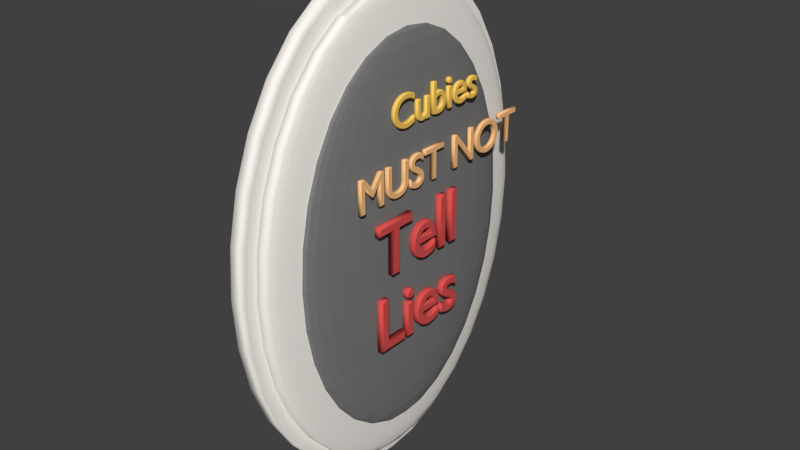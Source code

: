 # Source: lies_plaque.blend  (saved by Blender 2.78.0; exported with 4.5.12 LTS)
import bpy
from mathutils import Matrix  # noqa: F401  (used for matrix-valued properties, if any)

bpy.ops.wm.read_factory_settings(use_empty=True)
scene = bpy.context.scene
scene.name = 'Scene'

# ---- collections
col_collection_1 = bpy.data.collections.new('Collection 1'); scene.collection.children.link(col_collection_1)

# ---- materials (node trees are filled in below, after node groups)
mat_backplates = bpy.data.materials.new('Backplates')
mat_backplates.alpha_threshold = 0.0
mat_backplates.use_transparent_shadow = False
mat_backplates.diffuse_color = (1.0, 0.9527, 0.8941, 1.0)
mat_backplates.specular_color = (0.0, 0.0, 0.0)
mat_backplates.roughness = 0.5
mat_uau = bpy.data.materials.new('UaU')
mat_uau.alpha_threshold = 0.0
mat_uau.use_transparent_shadow = False
mat_uau.diffuse_color = (0.6982, 0.0886, 0.08271, 1.0)
mat_uau.roughness = 0.5
mat_material_001 = bpy.data.materials.new('Material.001')
mat_material_001.alpha_threshold = 0.0
mat_material_001.use_transparent_shadow = False
mat_material_001.diffuse_color = (1.0, 0.5611, 0.2464, 1.0)
mat_material_001.roughness = 0.5
mat_frontplate = bpy.data.materials.new('Frontplate')
mat_frontplate.alpha_threshold = 0.0
mat_frontplate.use_transparent_shadow = False
mat_frontplate.diffuse_color = (0.2079, 0.2079, 0.2079, 1.0)
mat_frontplate.specular_color = (0.0, 0.0, 0.0)
mat_frontplate.roughness = 0.5
mat_cubies = bpy.data.materials.new('Cubies')
mat_cubies.alpha_threshold = 0.0
mat_cubies.use_transparent_shadow = False
mat_cubies.diffuse_color = (1.0, 0.6376, 0.1236, 1.0)
mat_cubies.roughness = 0.5

# ---- material node trees

# ---- world
world_world = bpy.data.worlds.new('World'); scene.world = world_world
world_world.color = (0.05088, 0.05088, 0.05088)
world_world.use_sun_shadow = False
world_world.sun_shadow_jitter_overblur = 0.0
world_world.cycles.sampling_method = 'MANUAL'

# ---- meshes
me_sphere_001 = bpy.data.meshes.new('Sphere.001')
me_sphere_001.from_pydata([(0.7051, 0.1913, 0.9808), (0.7417, 0.3753, 0.9239), (0.7417, 0.3753, -0.9239), (0.7051, 0.1913, -0.9808), (0.7417, 0.1802, 0.9808), (2.171, -0.1691, 0.9201), (2.203, -0.1522, -0.9201), (0.7417, 0.1802, -0.9808), (0.7754, 0.1622, 0.9808), (2.203, -0.1522, 0.9201), (0.7754, 0.1622, -0.9808), (2.203, 0.1522, -0.9201), (0.7754, -0.1622, 0.9808), (2.203, 0.1522, 0.9201), (2.171, 0.1691, -0.9201), (0.7754, -0.1622, -0.9808), (0.7417, -0.1802, 0.9808), (2.171, 0.1691, 0.9201), (2.137, 0.1795, -0.9201), (2.171, 0.3521, -0.8667), (0.7417, -0.1802, -0.9808), (0.7051, -0.1913, 0.9808), (0.7417, -0.3753, 0.9239), (2.171, 0.3521, 0.8667), (2.137, 0.1795, 0.9201), (0.7417, -0.3753, -0.9239), (0.7051, -0.1913, -0.9808), (0.6671, -0.1951, 0.9808), (0.6671, -0.3827, 0.9239), (0.6671, -0.5556, 0.8315), (0.6671, -0.7071, 0.7071), (0.6671, -0.8315, 0.5556), (0.6671, -0.9239, 0.3827), (0.6671, -0.9808, 0.1951), (0.6671, -1.0, 7.55e-08), (0.6671, -0.9808, -0.1951), (0.6671, -0.9239, -0.3827), (0.6671, -0.8315, -0.5556), (0.6671, -0.7071, -0.7071), (0.6671, -0.5556, -0.8315), (0.6671, -0.3827, -0.9239), (0.6671, -0.1951, -0.9808), (0.629, -0.1913, 0.9808), (0.5924, -0.3753, 0.9239), (0.5587, -0.5449, 0.8315), (0.5291, -0.6935, 0.7071), (0.5048, -0.8155, 0.5556), (0.4868, -0.9061, 0.3827), (0.4757, -0.9619, 0.1951), (0.472, -0.9808, 7.55e-08), (0.4757, -0.9619, -0.1951), (0.4868, -0.9061, -0.3827), (0.5048, -0.8155, -0.5556), (0.5291, -0.6935, -0.7071), (0.5587, -0.5449, -0.8315), (0.5924, -0.3753, -0.9239), (0.629, -0.1913, -0.9808), (0.5924, -0.1802, 0.9808), (0.5206, -0.3536, 0.9239), (0.4544, -0.5133, 0.8315), (0.3965, -0.6533, 0.7071), (0.3489, -0.7682, 0.5556), (0.3135, -0.8536, 0.3827), (0.2917, -0.9061, 0.1951), (0.2844, -0.9239, 7.55e-08), (0.2917, -0.9061, -0.1951), (0.3135, -0.8536, -0.3827), (0.3489, -0.7682, -0.5556), (0.3965, -0.6533, -0.7071), (0.4544, -0.5133, -0.8315), (0.5206, -0.3536, -0.9239), (0.5924, -0.1802, -0.9808), (0.5587, -0.1622, 0.9808), (0.4544, -0.3182, 0.9239), (0.3584, -0.4619, 0.8315), (0.2742, -0.5879, 0.7071), (0.2051, -0.6913, 0.5556), (0.1538, -0.7682, 0.3827), (0.1222, -0.8155, 0.1951), (0.1115, -0.8315, 7.55e-08), (0.1222, -0.8155, -0.1951), (0.1538, -0.7682, -0.3827), (0.2051, -0.6913, -0.5556), (0.2742, -0.5879, -0.7071), (0.3584, -0.4619, -0.8315), (0.4544, -0.3182, -0.9239), (0.5587, -0.1622, -0.9808), (0.5291, -0.138, 0.9808), (0.3965, -0.2706, 0.9239), (0.2742, -0.3928, 0.8315), (0.1671, -0.5, 0.7071), (0.07911, -0.5879, 0.5556), (0.01377, -0.6533, 0.3827), (-0.02647, -0.6935, 0.1951), (-0.04006, -0.7071, 7.55e-08), (-0.02647, -0.6935, -0.1951), (0.01377, -0.6533, -0.3827), (0.07911, -0.5879, -0.5556), (0.1671, -0.5, -0.7071), (0.2742, -0.3928, -0.8315), (0.3965, -0.2706, -0.9239), (0.5291, -0.1379, -0.9808), (0.6671, -5.069e-07, 1.0), (0.5048, -0.1084, 0.9808), (0.3489, -0.2126, 0.9239), (0.2051, -0.3087, 0.8315), (0.07911, -0.3928, 0.7071), (-0.02429, -0.4619, 0.5556), (-0.1011, -0.5133, 0.3827), (-0.1484, -0.5449, 0.1951), (-0.1644, -0.5556, 7.55e-08), (-0.1484, -0.5449, -0.1951), (-0.1011, -0.5133, -0.3827), (-0.02429, -0.4619, -0.5556), (0.07911, -0.3928, -0.7071), (0.2051, -0.3087, -0.8315), (0.3489, -0.2126, -0.9239), (0.5048, -0.1084, -0.9808), (0.4868, -0.07466, 0.9808), (0.3135, -0.1464, 0.9239), (0.1538, -0.2126, 0.8315), (0.01377, -0.2706, 0.7071), (-0.1011, -0.3182, 0.5556), (-0.1865, -0.3536, 0.3827), (-0.2391, -0.3753, 0.1951), (-0.2568, -0.3827, 7.55e-08), (-0.2391, -0.3753, -0.1951), (-0.1865, -0.3536, -0.3827), (-0.1011, -0.3182, -0.5556), (0.01377, -0.2706, -0.7071), (0.1538, -0.2126, -0.8315), (0.3135, -0.1464, -0.9239), (0.4868, -0.07466, -0.9808), (0.4757, -0.03806, 0.9808), (0.2917, -0.07466, 0.9239), (0.1222, -0.1084, 0.8315), (-0.02647, -0.1379, 0.7071), (-0.1484, -0.1622, 0.5556), (-0.2391, -0.1802, 0.3827), (-0.2949, -0.1913, 0.1951), (-0.3137, -0.1951, 7.55e-08), (-0.2949, -0.1913, -0.1951), (-0.2391, -0.1802, -0.3827), (-0.1484, -0.1622, -0.5556), (-0.02647, -0.1379, -0.7071), (0.1222, -0.1084, -0.8315), (0.2917, -0.07466, -0.9239), (0.4757, -0.03806, -0.9808), (0.472, -3.117e-07, 0.9808), (0.2844, -2.819e-07, 0.9239), (0.1115, -2.819e-07, 0.8315), (-0.04006, -1.851e-07, 0.7071), (-0.1644, -1.404e-07, 0.5556), (-0.2568, -3.192e-07, 0.3827), (-0.3137, -9.567e-08, 0.1951), (-0.3329, -1.404e-07, 7.55e-08), (-0.3137, -9.567e-08, -0.1951), (-0.2568, -3.192e-07, -0.3827), (-0.1644, -1.404e-07, -0.5556), (-0.04006, -1.851e-07, -0.7071), (0.1115, -2.596e-07, -0.8315), (0.2844, -2.521e-07, -0.9239), (0.472, -3.155e-07, -0.9808), (0.4757, 0.03806, 0.9808), (0.2917, 0.07466, 0.9239), (0.1222, 0.1084, 0.8315), (-0.02647, 0.1379, 0.7071), (-0.1484, 0.1622, 0.5556), (-0.2391, 0.1802, 0.3827), (-0.2949, 0.1913, 0.1951), (-0.3137, 0.1951, 7.55e-08), (-0.2949, 0.1913, -0.1951), (-0.2391, 0.1802, -0.3827), (-0.1484, 0.1622, -0.5556), (-0.02647, 0.1379, -0.7071), (0.1222, 0.1084, -0.8315), (0.2917, 0.07466, -0.9239), (0.4757, 0.03806, -0.9808), (0.4868, 0.07466, 0.9808), (0.3135, 0.1464, 0.9239), (0.1538, 0.2126, 0.8315), (0.01377, 0.2706, 0.7071), (-0.1011, 0.3182, 0.5556), (-0.1865, 0.3536, 0.3827), (-0.2391, 0.3753, 0.1951), (-0.2568, 0.3827, 7.55e-08), (-0.2391, 0.3753, -0.1951), (-0.1865, 0.3536, -0.3827), (-0.1011, 0.3182, -0.5556), (0.01377, 0.2706, -0.7071), (0.1538, 0.2126, -0.8315), (0.3135, 0.1464, -0.9239), (0.4868, 0.07466, -0.9808), (0.5048, 0.1084, 0.9808), (0.3489, 0.2126, 0.9239), (0.2051, 0.3087, 0.8315), (0.07911, 0.3928, 0.7071), (-0.02429, 0.4619, 0.5556), (-0.1011, 0.5133, 0.3827), (-0.1484, 0.5449, 0.1951), (-0.1644, 0.5556, 7.55e-08), (-0.1484, 0.5449, -0.1951), (-0.1011, 0.5133, -0.3827), (-0.02429, 0.4619, -0.5556), (0.07911, 0.3928, -0.7071), (0.2051, 0.3087, -0.8315), (0.3489, 0.2126, -0.9239), (0.5048, 0.1084, -0.9808), (0.5291, 0.1379, 0.9808), (0.3965, 0.2706, 0.9239), (0.2742, 0.3928, 0.8315), (0.1671, 0.5, 0.7071), (0.07911, 0.5879, 0.5556), (0.01377, 0.6533, 0.3827), (-0.02647, 0.6935, 0.1951), (-0.04006, 0.7071, 7.55e-08), (-0.02647, 0.6935, -0.1951), (0.01377, 0.6533, -0.3827), (0.07911, 0.5879, -0.5556), (0.1671, 0.5, -0.7071), (0.2742, 0.3928, -0.8315), (0.3965, 0.2706, -0.9239), (0.5291, 0.1379, -0.9808), (0.5587, 0.1622, 0.9808), (0.4544, 0.3182, 0.9239), (0.3584, 0.4619, 0.8315), (0.2742, 0.5879, 0.7071), (0.2051, 0.6913, 0.5556), (0.1538, 0.7682, 0.3827), (0.1222, 0.8155, 0.1951), (0.1115, 0.8315, 7.55e-08), (0.1222, 0.8155, -0.1951), (0.1538, 0.7682, -0.3827), (0.2051, 0.6913, -0.5556), (0.2742, 0.5879, -0.7071), (0.3584, 0.4619, -0.8315), (0.4544, 0.3182, -0.9239), (0.5587, 0.1622, -0.9808), (0.5924, 0.1802, 0.9808), (0.5206, 0.3536, 0.9239), (0.4544, 0.5133, 0.8315), (0.3965, 0.6533, 0.7071), (0.3489, 0.7682, 0.5556), (0.3135, 0.8536, 0.3827), (0.2917, 0.9061, 0.1951), (0.2844, 0.9239, 7.55e-08), (0.2917, 0.9061, -0.1951), (0.3135, 0.8536, -0.3827), (0.3489, 0.7682, -0.5556), (0.3965, 0.6533, -0.7071), (0.4544, 0.5133, -0.8315), (0.5206, 0.3536, -0.9239), (0.5924, 0.1802, -0.9808), (0.629, 0.1913, 0.9808), (0.5924, 0.3753, 0.9239), (0.5587, 0.5449, 0.8315), (0.5291, 0.6935, 0.7071), (0.5048, 0.8155, 0.5556), (0.4868, 0.9061, 0.3827), (0.4757, 0.9619, 0.1951), (0.472, 0.9808, 7.55e-08), (0.4757, 0.9619, -0.1951), (0.4868, 0.9061, -0.3827), (0.5048, 0.8155, -0.5556), (0.5291, 0.6935, -0.7071), (0.5587, 0.5449, -0.8315), (0.5924, 0.3753, -0.9239), (0.629, 0.1913, -0.9808), (0.6671, 0.1951, 0.9808), (0.6671, 0.3827, 0.9239), (0.6671, 0.5556, 0.8315), (0.6671, 0.7071, 0.7071), (0.6671, 0.8315, 0.5556), (0.6671, 0.9239, 0.3827), (0.6671, 0.9808, 0.1951), (0.6671, 1.0, 7.55e-08), (0.6671, 0.9808, -0.1951), (0.6671, 0.9239, -0.3827), (0.6671, 0.8315, -0.5556), (0.6671, 0.7071, -0.7071), (0.6671, 0.5556, -0.8315), (0.6671, 0.3827, -0.9239), (0.6671, 0.1951, -0.9808), (0.6671, -3.258e-07, -1.0), (2.114, 0.1913, 0.9808), (2.151, 0.3753, 0.9239), (2.853, 0.3317, 0.8667), (2.785, 0.1691, 0.9201), (3.047, 0.8007, -0.359), (3.067, 0.85, -0.183), (2.915, 0.4815, 0.78), (3.014, 0.7206, -0.5212), (2.969, 0.6128, 0.6633), (2.969, 0.6128, -0.6633), (3.014, 0.7206, 0.5212), (2.915, 0.4815, -0.78), (3.047, 0.8007, 0.359), (2.151, 0.3753, -0.9239), (2.114, 0.1913, -0.9808), (2.151, 0.1802, 0.9808), (2.853, 0.3317, -0.8667), (3.067, 0.85, 0.183), (2.785, 0.1691, -0.9201), (3.074, 0.8667, 7.085e-08), (3.197, 0.7206, 0.359), (3.149, 0.6485, 0.5212), (2.915, 0.2985, -0.8667), (3.005, 0.4333, -0.78), (3.226, 0.765, 0.183), (2.817, 0.1522, -0.9201), (3.236, 0.78, 7.085e-08), (2.817, 0.1522, 0.9201), (3.226, 0.765, -0.183), (2.151, 0.1802, -0.9808), (2.185, 0.1622, 0.9808), (2.915, 0.2985, 0.8667), (3.197, 0.7206, -0.359), (3.005, 0.4333, 0.78), (3.149, 0.6485, -0.5212), (3.084, 0.5515, 0.6633), (3.084, 0.5515, -0.6633), (3.328, 0.6128, -0.359), (3.366, 0.6506, -0.183), (3.084, 0.3685, 0.78), (2.969, 0.2538, 0.8667), (3.267, 0.5515, -0.5212), (3.184, 0.4691, 0.6633), (3.184, 0.4691, -0.6633), (2.185, 0.1622, -0.9808), (3.267, 0.5515, 0.5212), (3.084, 0.3685, -0.78), (3.328, 0.6128, 0.359), (2.969, 0.2538, -0.8667), (3.366, 0.6506, 0.183), (2.845, 0.1294, -0.9201), (3.379, 0.6633, 7.085e-08), (2.845, 0.1294, 0.9201), (3.014, 0.1994, -0.8667), (3.149, 0.2896, -0.78), (3.48, 0.5112, 0.183), (3.436, 0.4815, 0.359), (2.867, 0.1017, -0.9201), (3.495, 0.5212, 7.085e-08), (2.867, 0.1017, 0.9201), (3.48, 0.5112, -0.183), (3.014, 0.1994, 0.8667), (3.436, 0.4815, -0.359), (3.149, 0.2896, 0.78), (3.364, 0.4333, -0.5212), (3.267, 0.3685, 0.6633), (3.267, 0.3685, -0.6633), (3.364, 0.4333, 0.5212), (3.197, 0.1994, 0.78), (3.047, 0.1374, 0.8667), (3.436, 0.2985, -0.5212), (3.516, 0.3317, -0.359), (3.328, 0.2538, 0.6633), (3.328, 0.2538, -0.6633), (3.436, 0.2985, 0.5212), (3.197, 0.1994, -0.78), (3.516, 0.3317, 0.359), (3.047, 0.1374, -0.8667), (3.565, 0.3521, 0.183), (2.884, 0.07004, -0.9201), (3.582, 0.359, 7.085e-08), (2.884, 0.07004, 0.9201), (3.565, 0.3521, -0.183), (3.618, 0.1795, 0.183), (3.565, 0.1691, 0.359), (2.895, 0.0357, -0.9201), (3.067, 0.07004, -0.8667), (3.635, 0.183, 7.085e-08), (2.895, 0.0357, 0.9201), (3.618, 0.1795, -0.183), (3.067, 0.07004, 0.8667), (3.565, 0.1691, -0.359), (3.226, 0.1017, 0.78), (3.48, 0.1522, -0.5212), (3.366, 0.1294, 0.6633), (3.366, 0.1294, -0.6633), (3.48, 0.1522, 0.5212), (3.226, 0.1017, -0.78), (3.495, -3.278e-07, -0.5212), (3.582, -2.3e-07, -0.359), (3.379, -3.139e-07, 0.6633), (3.236, -3.069e-07, 0.78), (3.379, -3.139e-07, -0.6633), (3.495, -3.278e-07, 0.5212), (3.236, -3.348e-07, -0.78), (3.582, -2.719e-07, 0.359), (3.074, -2.999e-07, -0.8667), (3.635, -3.837e-07, 0.183), (2.898, -3.034e-07, -0.9201), (3.653, -3.698e-07, 7.085e-08), (2.898, -3.208e-07, 0.9201), (3.635, -3.837e-07, -0.183), (3.074, -3.139e-07, 0.8667), (2.895, -0.0357, -0.9201), (3.067, -0.07004, -0.8667), (3.635, -0.183, 7.085e-08), (3.618, -0.1795, 0.183), (2.895, -0.0357, 0.9201), (3.618, -0.1795, -0.183), (3.067, -0.07004, 0.8667), (3.565, -0.1691, -0.359), (3.226, -0.1017, 0.78), (3.48, -0.1522, -0.5212), (3.366, -0.1294, 0.6633), (3.366, -0.1294, -0.6633), (3.48, -0.1522, 0.5212), (3.226, -0.1017, -0.78), (3.565, -0.1691, 0.359), (3.328, -0.2538, -0.6633), (3.436, -0.2985, -0.5212), (3.436, -0.2985, 0.5212), (3.328, -0.2538, 0.6633), (3.197, -0.1994, -0.78), (3.516, -0.3317, 0.359), (3.047, -0.1374, -0.8667), (3.565, -0.3521, 0.183), (2.884, -0.07004, -0.9201), (3.582, -0.359, 7.085e-08), (2.884, -0.07004, 0.9201), (3.565, -0.3521, -0.183), (3.047, -0.1374, 0.8667), (3.516, -0.3317, -0.359), (3.197, -0.1994, 0.78), (2.867, -0.1017, 0.9201), (2.867, -0.1017, -0.9201), (3.48, -0.5112, -0.183), (3.495, -0.5212, 7.085e-08), (3.014, -0.1994, 0.8667), (3.436, -0.4815, -0.359), (3.149, -0.2896, 0.78), (3.364, -0.4333, -0.5212), (3.267, -0.3685, 0.6633), (3.267, -0.3685, -0.6633), (3.364, -0.4333, 0.5212), (3.149, -0.2896, -0.78), (3.436, -0.4815, 0.359), (3.014, -0.1994, -0.8667), (3.48, -0.5112, 0.183), (3.267, -0.5515, 0.5212), (3.184, -0.4691, 0.6633), (3.084, -0.3685, -0.78), (3.184, -0.4691, -0.6633), (3.328, -0.6128, 0.359), (2.969, -0.2538, -0.8667), (3.366, -0.6506, 0.183), (2.845, -0.1294, -0.9201), (3.379, -0.6633, 7.085e-08), (2.845, -0.1294, 0.9201), (3.366, -0.6506, -0.183), (2.969, -0.2538, 0.8667), (3.328, -0.6128, -0.359), (3.084, -0.3685, 0.78), (3.267, -0.5515, -0.5212), (3.226, -0.765, -0.183), (3.067, -0.85, -0.183), (3.074, -0.8667, 7.085e-08), (3.236, -0.78, 7.085e-08), (2.915, -0.2985, 0.8667), (2.853, -0.3317, 0.8667), (2.785, -0.1691, 0.9201), (2.185, -0.1622, 0.9808), (2.817, -0.1522, 0.9201), (3.197, -0.7206, -0.359), (3.047, -0.8007, -0.359), (3.005, -0.4333, 0.78), (2.915, -0.4815, 0.78), (3.149, -0.6485, -0.5212), (3.014, -0.7206, -0.5212), (3.084, -0.5515, 0.6633), (2.969, -0.6128, 0.6633), (3.084, -0.5515, -0.6633), (2.969, -0.6128, -0.6633), (3.149, -0.6485, 0.5212), (3.014, -0.7206, 0.5212), (2.185, -0.1622, -0.9808), (2.151, -0.1802, 0.9808), (3.005, -0.4333, -0.78), (2.915, -0.4815, -0.78), (3.197, -0.7206, 0.359), (3.047, -0.8007, 0.359), (2.915, -0.2985, -0.8667), (2.853, -0.3317, -0.8667), (3.226, -0.765, 0.183), (3.067, -0.85, 0.183), (2.817, -0.1522, -0.9201), (2.785, -0.1691, -0.9201), (2.751, -0.1795, 0.9201), (2.785, -0.3521, 0.8667), (2.817, -0.5112, 0.78), (2.151, -0.1802, -0.9808), (2.114, -0.1913, 0.9808), (2.151, -0.3753, 0.9239), (2.845, -0.6506, 0.6633), (2.867, -0.765, 0.5212), (2.884, -0.85, 0.359), (2.895, -0.9024, 0.183), (2.898, -0.9201, 7.085e-08), (2.895, -0.9024, -0.183), (2.884, -0.85, -0.359), (2.867, -0.765, -0.5212), (2.845, -0.6506, -0.6633), (2.785, -0.3521, -0.8667), (2.817, -0.5112, -0.78), (2.151, -0.3753, -0.9239), (2.114, -0.1913, -0.9808), (2.076, -0.3827, 0.9239), (2.076, -0.5556, 0.8315), (2.076, -0.7071, 0.7071), (2.076, -0.8315, 0.5556), (2.076, -0.9239, 0.3827), (2.076, -0.9808, 0.1951), (2.076, -1.0, 7.55e-08), (2.076, -0.9808, -0.1951), (2.076, -0.9239, -0.3827), (2.076, -0.8315, -0.5556), (2.076, -0.7071, -0.7071), (2.076, -0.5556, -0.8315), (2.076, -0.3827, -0.9239), (2.076, 0.3827, 0.9239), (2.076, 0.5556, 0.8315), (2.076, 0.7071, 0.7071), (2.076, 0.8315, 0.5556), (2.076, 0.9239, 0.3827), (2.076, 0.9808, 0.1951), (2.076, 1.0, 7.55e-08), (2.076, 0.9808, -0.1951), (2.076, 0.9239, -0.3827), (2.076, 0.8315, -0.5556), (2.076, 0.7071, -0.7071), (2.076, 0.5556, -0.8315), (2.076, 0.3827, -0.9239), (2.076, -5.069e-07, 1.0), (2.076, -3.258e-07, -1.0), (2.171, -0.1691, -0.9201), (2.137, -0.1795, 0.9201), (2.171, -0.3521, 0.8667), (2.171, -0.3521, -0.8667), (2.137, -0.1795, -0.9201), (2.101, -0.359, 0.8667), (2.101, -0.5212, 0.78), (2.101, -0.6633, 0.6633), (2.101, -0.78, 0.5212), (2.101, -0.8667, 0.359), (2.101, -0.9201, 0.183), (2.101, -0.9381, 7.085e-08), (2.101, -0.9201, -0.183), (2.101, -0.8667, -0.359), (2.101, -0.78, -0.5212), (2.101, -0.6633, -0.6633), (2.101, -0.5212, -0.78), (2.101, -0.359, -0.8667), (2.101, 0.359, 0.8667), (2.101, 0.5212, 0.78), (2.101, 0.6633, 0.6633), (2.101, 0.78, 0.5212), (2.101, 0.8667, 0.359), (2.101, 0.9201, 0.183), (2.101, 0.9381, 7.085e-08), (2.101, 0.9201, -0.183), (2.101, 0.8667, -0.359), (2.101, 0.78, -0.5212), (2.101, 0.6633, -0.6633), (2.101, 0.5212, -0.78), (2.101, 0.359, -0.8667), (2.101, -4.899e-07, 0.9381), (2.101, -3.201e-07, -0.9381), (2.845, 0.6506, 0.6633), (2.867, 0.765, -0.5212), (2.817, 0.5112, 0.78), (2.884, 0.85, -0.359), (2.785, 0.3521, 0.8667), (2.895, 0.9024, -0.183), (2.751, 0.1795, 0.9201), (2.898, 0.9201, 7.085e-08), (2.751, 0.1795, -0.9201), (2.895, 0.9024, 0.183), (2.785, 0.3521, -0.8667), (2.867, 0.765, 0.5212), (2.884, 0.85, 0.359), (2.845, 0.6506, -0.6633), (2.817, 0.5112, -0.78), (2.751, -0.1795, -0.9201), (2.715, -0.359, 0.8667), (2.715, -0.5212, 0.78), (2.715, -0.6633, 0.6633), (2.715, -0.78, 0.5212), (2.715, -0.8667, 0.359), (2.715, -0.9201, 0.183), (2.715, -0.9381, 7.085e-08), (2.715, -0.9201, -0.183), (2.715, -0.8667, -0.359), (2.715, -0.78, -0.5212), (2.715, -0.6633, -0.6633), (2.715, -0.5212, -0.78), (2.715, -0.359, -0.8667), (2.715, 0.359, 0.8667), (2.715, 0.5212, 0.78), (2.715, 0.6633, 0.6633), (2.715, 0.78, 0.5212), (2.715, 0.8667, 0.359), (2.715, 0.9201, 0.183), (2.715, 0.9381, 7.085e-08), (2.715, 0.9201, -0.183), (2.715, 0.8667, -0.359), (2.715, 0.78, -0.5212), (2.715, 0.6633, -0.6633), (2.715, 0.5212, -0.78), (2.715, 0.359, -0.8667), (2.715, -4.899e-07, 0.9381), (2.715, -3.201e-07, -0.9381)], [], [(282, 281, 2, 3), (268, 102, 0), (283, 282, 3), (269, 268, 0, 1), (0, 102, 4), (283, 3, 7), (4, 102, 8), (283, 7, 10), (31, 32, 513, 512), (277, 276, 529, 530), (30, 31, 512, 511), (276, 275, 528, 529), (7, 3, 298, 313), (2, 281, 534, 297), (29, 30, 511, 510), (275, 274, 527, 528), (28, 29, 510, 509), (274, 273, 526, 527), (22, 28, 509, 495), (273, 272, 525, 526), (15, 283, 536, 478), (4, 8, 314, 299), (12, 16, 479, 464), (272, 271, 524, 525), (102, 12, 464, 535), (39, 40, 521, 520), (12, 102, 16), (283, 15, 20), (10, 7, 313, 328), (40, 25, 507, 521), (271, 270, 523, 524), (21, 22, 495, 494), (38, 39, 520, 519), (25, 26, 508, 507), (16, 102, 21), (283, 20, 26), (270, 269, 522, 523), (20, 15, 478, 493), (269, 1, 285, 522), (37, 38, 519, 518), (36, 37, 518, 517), (1, 0, 284, 285), (3, 2, 297, 298), (35, 36, 517, 516), (22, 21, 27, 28), (281, 280, 533, 534), (34, 35, 516, 515), (280, 279, 532, 533), (283, 10, 328, 536), (16, 21, 494, 479), (33, 34, 515, 514), (279, 278, 531, 532), (8, 102, 535, 314), (32, 33, 514, 513), (278, 277, 530, 531), (26, 25, 40, 41), (0, 4, 299, 284), (21, 102, 27), (283, 26, 41), (26, 20, 493, 508), (32, 31, 46, 47), (40, 39, 54, 55), (33, 32, 47, 48), (41, 40, 55, 56), (34, 33, 48, 49), (27, 102, 42), (283, 41, 56), (35, 34, 49, 50), (28, 27, 42, 43), (36, 35, 50, 51), (29, 28, 43, 44), (37, 36, 51, 52), (30, 29, 44, 45), (38, 37, 52, 53), (31, 30, 45, 46), (39, 38, 53, 54), (51, 50, 65, 66), (44, 43, 58, 59), (52, 51, 66, 67), (45, 44, 59, 60), (53, 52, 67, 68), (46, 45, 60, 61), (54, 53, 68, 69), (47, 46, 61, 62), (55, 54, 69, 70), (48, 47, 62, 63), (56, 55, 70, 71), (49, 48, 63, 64), (42, 102, 57), (283, 56, 71), (50, 49, 64, 65), (43, 42, 57, 58), (70, 69, 84, 85), (63, 62, 77, 78), (71, 70, 85, 86), (64, 63, 78, 79), (57, 102, 72), (283, 71, 86), (65, 64, 79, 80), (58, 57, 72, 73), (66, 65, 80, 81), (59, 58, 73, 74), (67, 66, 81, 82), (60, 59, 74, 75), (68, 67, 82, 83), (61, 60, 75, 76), (69, 68, 83, 84), (62, 61, 76, 77), (82, 81, 96, 97), (75, 74, 89, 90), (83, 82, 97, 98), (76, 75, 90, 91), (84, 83, 98, 99), (77, 76, 91, 92), (85, 84, 99, 100), (78, 77, 92, 93), (86, 85, 100, 101), (79, 78, 93, 94), (72, 102, 87), (283, 86, 101), (80, 79, 94, 95), (73, 72, 87, 88), (81, 80, 95, 96), (74, 73, 88, 89), (101, 100, 116, 117), (94, 93, 109, 110), (87, 102, 103), (283, 101, 117), (95, 94, 110, 111), (88, 87, 103, 104), (96, 95, 111, 112), (89, 88, 104, 105), (97, 96, 112, 113), (90, 89, 105, 106), (98, 97, 113, 114), (91, 90, 106, 107), (99, 98, 114, 115), (92, 91, 107, 108), (100, 99, 115, 116), (93, 92, 108, 109), (106, 105, 120, 121), (114, 113, 128, 129), (107, 106, 121, 122), (115, 114, 129, 130), (108, 107, 122, 123), (116, 115, 130, 131), (109, 108, 123, 124), (117, 116, 131, 132), (110, 109, 124, 125), (103, 102, 118), (283, 117, 132), (111, 110, 125, 126), (104, 103, 118, 119), (112, 111, 126, 127), (105, 104, 119, 120), (113, 112, 127, 128), (125, 124, 139, 140), (118, 102, 133), (283, 132, 147), (126, 125, 140, 141), (119, 118, 133, 134), (127, 126, 141, 142), (120, 119, 134, 135), (128, 127, 142, 143), (121, 120, 135, 136), (129, 128, 143, 144), (122, 121, 136, 137), (130, 129, 144, 145), (123, 122, 137, 138), (131, 130, 145, 146), (124, 123, 138, 139), (132, 131, 146, 147), (144, 143, 158, 159), (137, 136, 151, 152), (145, 144, 159, 160), (138, 137, 152, 153), (146, 145, 160, 161), (139, 138, 153, 154), (147, 146, 161, 162), (140, 139, 154, 155), (133, 102, 148), (283, 147, 162), (141, 140, 155, 156), (134, 133, 148, 149), (142, 141, 156, 157), (135, 134, 149, 150), (143, 142, 157, 158), (136, 135, 150, 151), (148, 102, 163), (283, 162, 177), (156, 155, 170, 171), (149, 148, 163, 164), (157, 156, 171, 172), (150, 149, 164, 165), (158, 157, 172, 173), (151, 150, 165, 166), (159, 158, 173, 174), (152, 151, 166, 167), (160, 159, 174, 175), (153, 152, 167, 168), (161, 160, 175, 176), (154, 153, 168, 169), (162, 161, 176, 177), (155, 154, 169, 170), (167, 166, 181, 182), (175, 174, 189, 190), (168, 167, 182, 183), (176, 175, 190, 191), (169, 168, 183, 184), (177, 176, 191, 192), (170, 169, 184, 185), (163, 102, 178), (283, 177, 192), (171, 170, 185, 186), (164, 163, 178, 179), (172, 171, 186, 187), (165, 164, 179, 180), (173, 172, 187, 188), (166, 165, 180, 181), (174, 173, 188, 189), (186, 185, 200, 201), (179, 178, 193, 194), (187, 186, 201, 202), (180, 179, 194, 195), (188, 187, 202, 203), (181, 180, 195, 196), (189, 188, 203, 204), (182, 181, 196, 197), (190, 189, 204, 205), (183, 182, 197, 198), (191, 190, 205, 206), (184, 183, 198, 199), (192, 191, 206, 207), (185, 184, 199, 200), (178, 102, 193), (283, 192, 207), (205, 204, 219, 220), (198, 197, 212, 213), (206, 205, 220, 221), (199, 198, 213, 214), (207, 206, 221, 222), (200, 199, 214, 215), (193, 102, 208), (283, 207, 222), (201, 200, 215, 216), (194, 193, 208, 209), (202, 201, 216, 217), (195, 194, 209, 210), (203, 202, 217, 218), (196, 195, 210, 211), (204, 203, 218, 219), (197, 196, 211, 212), (217, 216, 231, 232), (210, 209, 224, 225), (218, 217, 232, 233), (211, 210, 225, 226), (219, 218, 233, 234), (212, 211, 226, 227), (220, 219, 234, 235), (213, 212, 227, 228), (221, 220, 235, 236), (214, 213, 228, 229), (222, 221, 236, 237), (215, 214, 229, 230), (208, 102, 223), (283, 222, 237), (216, 215, 230, 231), (209, 208, 223, 224), (236, 235, 250, 251), (229, 228, 243, 244), (237, 236, 251, 252), (230, 229, 244, 245), (223, 102, 238), (283, 237, 252), (231, 230, 245, 246), (224, 223, 238, 239), (232, 231, 246, 247), (225, 224, 239, 240), (233, 232, 247, 248), (226, 225, 240, 241), (234, 233, 248, 249), (227, 226, 241, 242), (235, 234, 249, 250), (228, 227, 242, 243), (240, 239, 254, 255), (248, 247, 262, 263), (241, 240, 255, 256), (249, 248, 263, 264), (242, 241, 256, 257), (250, 249, 264, 265), (243, 242, 257, 258), (251, 250, 265, 266), (244, 243, 258, 259), (252, 251, 266, 267), (245, 244, 259, 260), (238, 102, 253), (283, 252, 267), (246, 245, 260, 261), (239, 238, 253, 254), (247, 246, 261, 262), (259, 258, 273, 274), (267, 266, 281, 282), (260, 259, 274, 275), (253, 102, 268), (283, 267, 282), (261, 260, 275, 276), (254, 253, 268, 269), (262, 261, 276, 277), (255, 254, 269, 270), (263, 262, 277, 278), (256, 255, 270, 271), (264, 263, 278, 279), (257, 256, 271, 272), (265, 264, 279, 280), (258, 257, 272, 273), (266, 265, 280, 281), (611, 610, 584, 580), (604, 603, 582, 579), (605, 604, 579, 577), (606, 605, 577, 575), (607, 606, 575, 573), (600, 599, 574, 572), (608, 607, 573, 571), (601, 600, 572, 570), (609, 608, 571, 583), (602, 601, 570, 581), (610, 609, 583, 584), (603, 602, 581, 582), (584, 583, 293, 295), (582, 581, 294, 296), (580, 584, 295, 300), (579, 582, 296, 301), (578, 580, 300, 302), (577, 579, 301, 303), (575, 577, 303, 289), (574, 576, 287, 286), (573, 575, 289, 288), (572, 574, 286, 290), (571, 573, 288, 291), (570, 572, 290, 292), (583, 571, 291, 293), (581, 570, 292, 294), (286, 287, 311, 315), (288, 289, 312, 316), (290, 286, 315, 317), (291, 288, 316, 318), (292, 290, 317, 319), (293, 291, 318, 320), (294, 292, 319, 305), (295, 293, 320, 307), (296, 294, 305, 304), (300, 295, 307, 306), (301, 296, 304, 308), (302, 300, 306, 309), (303, 301, 308, 310), (289, 303, 310, 312), (304, 305, 329, 331), (306, 307, 330, 332), (308, 304, 331, 333), (309, 306, 332, 334), (310, 308, 333, 335), (311, 612, 336), (613, 309, 334), (312, 310, 335, 322), (315, 311, 336, 324), (316, 312, 322, 321), (317, 315, 324, 323), (318, 316, 321, 325), (319, 317, 323, 326), (320, 318, 325, 327), (305, 319, 326, 329), (307, 320, 327, 330), (321, 322, 344, 346), (323, 324, 345, 347), (325, 321, 346, 348), (326, 323, 347, 349), (327, 325, 348, 350), (329, 326, 349, 351), (330, 327, 350, 338), (331, 329, 351, 340), (332, 330, 338, 337), (333, 331, 340, 339), (334, 332, 337, 341), (335, 333, 339, 342), (336, 612, 343), (613, 334, 341), (322, 335, 342, 344), (324, 336, 343, 345), (337, 338, 359, 361), (339, 340, 360, 362), (341, 337, 361, 363), (342, 339, 362, 364), (343, 612, 365), (613, 341, 363), (344, 342, 364, 366), (345, 343, 365, 353), (346, 344, 366, 355), (347, 345, 353, 352), (348, 346, 355, 354), (349, 347, 352, 356), (350, 348, 354, 357), (351, 349, 356, 358), (338, 350, 357, 359), (340, 351, 358, 360), (352, 353, 374, 376), (354, 355, 375, 377), (356, 352, 376, 378), (357, 354, 377, 379), (358, 356, 378, 380), (359, 357, 379, 381), (360, 358, 380, 368), (361, 359, 381, 370), (362, 360, 368, 367), (363, 361, 370, 369), (364, 362, 367, 371), (365, 612, 372), (613, 363, 369), (366, 364, 371, 373), (353, 365, 372, 374), (355, 366, 373, 375), (367, 368, 389, 391), (369, 370, 390, 392), (371, 367, 391, 393), (372, 612, 394), (613, 369, 392), (373, 371, 393, 395), (374, 372, 394, 396), (375, 373, 395, 383), (376, 374, 396, 385), (377, 375, 383, 382), (378, 376, 385, 384), (379, 377, 382, 386), (380, 378, 384, 387), (381, 379, 386, 388), (368, 380, 387, 389), (370, 381, 388, 390), (382, 383, 404, 406), (384, 385, 405, 407), (386, 382, 406, 408), (387, 384, 407, 409), (388, 386, 408, 410), (389, 387, 409, 411), (390, 388, 410, 398), (391, 389, 411, 400), (392, 390, 398, 397), (393, 391, 400, 399), (394, 612, 401), (613, 392, 397), (395, 393, 399, 402), (396, 394, 401, 403), (383, 395, 402, 404), (385, 396, 403, 405), (397, 398, 418, 420), (399, 400, 419, 421), (401, 612, 422), (613, 397, 420), (402, 399, 421, 423), (403, 401, 422, 424), (404, 402, 423, 425), (405, 403, 424, 426), (406, 404, 425, 413), (407, 405, 426, 415), (408, 406, 413, 412), (409, 407, 415, 414), (410, 408, 412, 416), (411, 409, 414, 417), (398, 410, 416, 418), (400, 411, 417, 419), (412, 413, 434, 436), (414, 415, 435, 437), (416, 412, 436, 438), (417, 414, 437, 439), (418, 416, 438, 440), (419, 417, 439, 441), (420, 418, 440, 428), (421, 419, 441, 430), (422, 612, 427), (613, 420, 428), (423, 421, 430, 429), (424, 422, 427, 431), (425, 423, 429, 432), (426, 424, 431, 433), (413, 425, 432, 434), (415, 426, 433, 435), (427, 612, 451), (613, 428, 449), (429, 430, 450, 452), (431, 427, 451, 453), (432, 429, 452, 454), (433, 431, 453, 455), (434, 432, 454, 456), (435, 433, 455, 443), (436, 434, 456, 445), (437, 435, 443, 442), (438, 436, 445, 444), (439, 437, 442, 446), (440, 438, 444, 447), (441, 439, 446, 448), (428, 440, 447, 449), (430, 441, 448, 450), (442, 443, 472, 476), (444, 445, 474, 480), (446, 442, 476, 482), (447, 444, 480, 484), (448, 446, 482, 486), (449, 447, 484, 488), (450, 448, 486, 460), (451, 612, 465), (613, 449, 488), (452, 450, 460, 457), (453, 451, 465, 461), (454, 452, 457, 466), (528, 527, 560, 561), (512, 513, 546, 545), (535, 464, 9, 568), (522, 285, 23, 555), (313, 298, 18, 14), (527, 526, 559, 560), (511, 512, 545, 544), (526, 525, 558, 559), (510, 511, 544, 543), (525, 524, 557, 558), (509, 510, 543, 542), (299, 314, 13, 17), (464, 479, 5, 9), (524, 523, 556, 557), (495, 509, 542, 539), (328, 313, 14, 11), (523, 522, 555, 556), (494, 495, 539, 538), (520, 521, 554, 553), (507, 508, 541, 540), (536, 328, 11, 569), (493, 478, 6, 537), (297, 534, 567, 19), (519, 520, 553, 552), (314, 535, 568, 13), (534, 533, 566, 567), (518, 519, 552, 551), (285, 284, 24, 23), (521, 507, 540, 554), (298, 297, 19, 18), (533, 532, 565, 566), (517, 518, 551, 550), (532, 531, 564, 565), (516, 517, 550, 549), (479, 494, 538, 5), (531, 530, 563, 564), (515, 516, 549, 548), (530, 529, 562, 563), (514, 515, 548, 547), (284, 299, 17, 24), (508, 493, 537, 541), (529, 528, 561, 562), (513, 514, 547, 546), (478, 536, 569, 6), (567, 566, 610, 611), (551, 552, 596, 595), (554, 540, 505, 598), (566, 565, 609, 610), (550, 551, 595, 594), (565, 564, 608, 609), (549, 550, 594, 593), (5, 538, 490, 463), (564, 563, 607, 608), (548, 549, 593, 592), (563, 562, 606, 607), (547, 548, 592, 591), (11, 14, 302, 309), (541, 537, 489, 585), (562, 561, 605, 606), (546, 547, 591, 590), (6, 569, 613, 488), (17, 13, 311, 287), (561, 560, 604, 605), (545, 546, 590, 589), (568, 9, 465, 612), (555, 23, 574, 599), (537, 6, 488, 489), (560, 559, 603, 604), (544, 545, 589, 588), (538, 539, 491, 490), (559, 558, 602, 603), (543, 544, 588, 587), (14, 18, 578, 302), (23, 24, 576, 574), (558, 557, 601, 602), (9, 5, 463, 465), (542, 543, 587, 586), (557, 556, 600, 601), (539, 542, 586, 491), (24, 17, 287, 576), (556, 555, 599, 600), (18, 19, 580, 578), (553, 554, 598, 597), (540, 541, 585, 505), (569, 11, 309, 613), (19, 567, 611, 580), (552, 553, 597, 596), (13, 568, 612, 311), (455, 453, 461, 468), (456, 454, 466, 470), (443, 455, 468, 472), (445, 456, 470, 474), (457, 460, 459, 458), (461, 465, 463, 462), (466, 457, 458, 467), (468, 461, 462, 469), (470, 466, 467, 471), (472, 468, 469, 473), (474, 470, 471, 475), (476, 472, 473, 477), (480, 474, 475, 481), (482, 476, 477, 483), (484, 480, 481, 485), (486, 482, 483, 487), (488, 484, 485, 489), (460, 486, 487, 459), (481, 475, 504, 506), (483, 477, 497, 498), (485, 481, 506, 505), (487, 483, 498, 499), (489, 485, 505, 585), (459, 487, 499, 500), (458, 459, 500, 501), (462, 463, 490, 491), (467, 458, 501, 502), (469, 462, 491, 492), (471, 467, 502, 503), (473, 469, 492, 496), (475, 471, 503, 504), (477, 473, 496, 497), (502, 501, 593, 594), (492, 491, 586, 587), (503, 502, 594, 595), (496, 492, 587, 588), (504, 503, 595, 596), (497, 496, 588, 589), (506, 504, 596, 597), (498, 497, 589, 590), (505, 506, 597, 598), (499, 498, 590, 591), (500, 499, 591, 592), (501, 500, 592, 593)])
me_sphere_001.polygons.foreach_set('use_smooth', [True] * 644)
me_sphere_001.materials.append(mat_backplates)
me_sphere_001.use_remesh_preserve_volume = False
me_sphere_001.use_remesh_preserve_attributes = False
me_sphere_001.use_mirror_vertex_groups = False
me_sphere_001.update()
me_sphere = bpy.data.meshes.new('Sphere')
me_sphere.from_pydata([(0.4745, 0.1913, 0.9808), (0.5111, 0.3753, 0.9239), (0.5448, 0.5449, 0.8315), (0.5744, 0.6935, 0.7071), (0.5987, 0.8155, 0.5556), (0.6167, 0.9061, 0.3827), (0.6278, 0.9619, 0.1951), (0.6315, 0.9808, 7.55e-08), (0.6278, 0.9619, -0.1951), (0.6167, 0.9061, -0.3827), (0.5987, 0.8155, -0.5556), (0.5744, 0.6935, -0.7071), (0.5448, 0.5449, -0.8315), (0.5111, 0.3753, -0.9239), (0.4745, 0.1913, -0.9808), (0.5111, 0.1802, 0.9808), (0.5829, 0.3536, 0.9239), (0.6491, 0.5133, 0.8315), (0.707, 0.6533, 0.7071), (0.7546, 0.7682, 0.5556), (0.79, 0.8536, 0.3827), (0.8118, 0.9061, 0.1951), (0.8191, 0.9239, 7.55e-08), (0.8118, 0.9061, -0.1951), (0.79, 0.8536, -0.3827), (0.7546, 0.7682, -0.5556), (0.707, 0.6533, -0.7071), (0.6491, 0.5133, -0.8315), (0.5829, 0.3536, -0.9239), (0.5111, 0.1802, -0.9808), (0.5448, 0.1622, 0.9808), (0.6491, 0.3182, 0.9239), (0.7451, 0.4619, 0.8315), (0.8293, 0.5879, 0.7071), (0.8984, 0.6913, 0.5556), (0.9497, 0.7682, 0.3827), (0.9813, 0.8155, 0.1951), (0.992, 0.8315, 7.55e-08), (0.9813, 0.8155, -0.1951), (0.9497, 0.7682, -0.3827), (0.8984, 0.6913, -0.5556), (0.8293, 0.5879, -0.7071), (0.7451, 0.4619, -0.8315), (0.6491, 0.3182, -0.9239), (0.5448, 0.1622, -0.9808), (0.5744, 0.1379, 0.9808), (0.707, 0.2706, 0.9239), (0.8293, 0.3928, 0.8315), (0.9364, 0.5, 0.7071), (1.024, 0.5879, 0.5556), (1.09, 0.6533, 0.3827), (1.13, 0.6935, 0.1951), (1.144, 0.7071, 7.55e-08), (1.13, 0.6935, -0.1951), (1.09, 0.6533, -0.3827), (1.024, 0.5879, -0.5556), (0.9364, 0.5, -0.7071), (0.8293, 0.3928, -0.8315), (0.707, 0.2706, -0.9239), (0.5744, 0.1379, -0.9808), (0.5987, 0.1084, 0.9808), (0.7546, 0.2126, 0.9239), (0.8984, 0.3087, 0.8315), (1.024, 0.3928, 0.7071), (1.128, 0.4619, 0.5556), (1.205, 0.5133, 0.3827), (1.252, 0.5449, 0.1951), (1.268, 0.5556, 7.55e-08), (1.252, 0.5449, -0.1951), (1.205, 0.5133, -0.3827), (1.128, 0.4619, -0.5556), (1.024, 0.3928, -0.7071), (0.8984, 0.3087, -0.8315), (0.7546, 0.2126, -0.9239), (0.5987, 0.1084, -0.9808), (0.6167, 0.07466, 0.9808), (0.79, 0.1464, 0.9239), (0.9497, 0.2126, 0.8315), (1.09, 0.2706, 0.7071), (1.205, 0.3182, 0.5556), (1.29, 0.3536, 0.3827), (1.343, 0.3753, 0.1951), (1.36, 0.3827, 7.55e-08), (1.343, 0.3753, -0.1951), (1.29, 0.3536, -0.3827), (1.205, 0.3182, -0.5556), (1.09, 0.2706, -0.7071), (0.9497, 0.2126, -0.8315), (0.79, 0.1464, -0.9239), (0.6167, 0.07466, -0.9808), (0.6278, 0.03806, 0.9808), (0.8118, 0.07466, 0.9239), (0.9813, 0.1084, 0.8315), (1.13, 0.1379, 0.7071), (1.252, 0.1622, 0.5556), (1.343, 0.1802, 0.3827), (1.398, 0.1913, 0.1951), (1.417, 0.1951, 7.55e-08), (1.398, 0.1913, -0.1951), (1.343, 0.1802, -0.3827), (1.252, 0.1622, -0.5556), (1.13, 0.1379, -0.7071), (0.9813, 0.1084, -0.8315), (0.8118, 0.07466, -0.9239), (0.6278, 0.03806, -0.9808), (0.6315, -3.266e-07, 0.9808), (0.8191, -3.192e-07, 0.9239), (0.992, -3.117e-07, 0.8315), (1.144, -3.192e-07, 0.7071), (1.268, -3.341e-07, 0.5556), (1.36, -2.745e-07, 0.3827), (1.417, -3.937e-07, 0.1951), (1.436, -3.788e-07, 7.55e-08), (1.417, -3.937e-07, -0.1951), (1.36, -2.298e-07, -0.3827), (1.268, -3.341e-07, -0.5556), (1.144, -3.192e-07, -0.7071), (0.992, -3.415e-07, -0.8315), (0.8191, -3.043e-07, -0.9239), (0.6315, -3.08e-07, -0.9808), (0.6278, -0.03806, 0.9808), (0.8118, -0.07466, 0.9239), (0.9813, -0.1084, 0.8315), (1.13, -0.138, 0.7071), (1.252, -0.1622, 0.5556), (1.343, -0.1802, 0.3827), (1.398, -0.1913, 0.1951), (1.417, -0.1951, 7.55e-08), (1.398, -0.1913, -0.1951), (1.343, -0.1802, -0.3827), (1.252, -0.1622, -0.5556), (1.13, -0.138, -0.7071), (0.9813, -0.1084, -0.8315), (0.8118, -0.07466, -0.9239), (0.6278, -0.03806, -0.9808), (0.6167, -0.07466, 0.9808), (0.79, -0.1464, 0.9239), (0.9497, -0.2126, 0.8315), (1.09, -0.2706, 0.7071), (1.205, -0.3182, 0.5556), (1.29, -0.3536, 0.3827), (1.343, -0.3753, 0.1951), (1.36, -0.3827, 7.55e-08), (1.343, -0.3753, -0.1951), (1.29, -0.3536, -0.3827), (1.205, -0.3182, -0.5556), (1.09, -0.2706, -0.7071), (0.9497, -0.2126, -0.8315), (0.79, -0.1464, -0.9239), (0.6167, -0.07466, -0.9808), (0.5987, -0.1084, 0.9808), (0.7546, -0.2126, 0.9239), (0.8984, -0.3087, 0.8315), (1.024, -0.3928, 0.7071), (1.128, -0.4619, 0.5556), (1.205, -0.5133, 0.3827), (1.252, -0.5449, 0.1951), (1.268, -0.5556, 7.55e-08), (1.252, -0.5449, -0.1951), (1.205, -0.5133, -0.3827), (1.128, -0.4619, -0.5556), (1.024, -0.3928, -0.7071), (0.8984, -0.3087, -0.8315), (0.7546, -0.2126, -0.9239), (0.5987, -0.1084, -0.9808), (0.5744, -0.138, 0.9808), (0.707, -0.2706, 0.9239), (0.8293, -0.3928, 0.8315), (0.9364, -0.5, 0.7071), (1.024, -0.5879, 0.5556), (1.09, -0.6533, 0.3827), (1.13, -0.6935, 0.1951), (1.144, -0.7071, 7.55e-08), (1.13, -0.6935, -0.1951), (1.09, -0.6533, -0.3827), (1.024, -0.5879, -0.5556), (0.9364, -0.5, -0.7071), (0.8293, -0.3928, -0.8315), (0.707, -0.2706, -0.9239), (0.5744, -0.138, -0.9808), (0.5448, -0.1622, 0.9808), (0.6491, -0.3182, 0.9239), (0.7451, -0.4619, 0.8315), (0.8293, -0.5879, 0.7071), (0.8984, -0.6913, 0.5556), (0.9497, -0.7682, 0.3827), (0.9813, -0.8155, 0.1951), (0.992, -0.8315, 7.55e-08), (0.9813, -0.8155, -0.1951), (0.9497, -0.7682, -0.3827), (0.8984, -0.6913, -0.5556), (0.8293, -0.5879, -0.7071), (0.7451, -0.4619, -0.8315), (0.6491, -0.3182, -0.9239), (0.5448, -0.1622, -0.9808), (0.5111, -0.1802, 0.9808), (0.5829, -0.3536, 0.9239), (0.6491, -0.5133, 0.8315), (0.707, -0.6533, 0.7071), (0.7546, -0.7682, 0.5556), (0.79, -0.8536, 0.3827), (0.8118, -0.9061, 0.1951), (0.8191, -0.9239, 7.55e-08), (0.8118, -0.9061, -0.1951), (0.79, -0.8536, -0.3827), (0.7546, -0.7682, -0.5556), (0.707, -0.6533, -0.7071), (0.6491, -0.5133, -0.8315), (0.5829, -0.3536, -0.9239), (0.5111, -0.1802, -0.9808), (0.4745, -0.1913, 0.9808), (0.5111, -0.3753, 0.9239), (0.5448, -0.5449, 0.8315), (0.5744, -0.6935, 0.7071), (0.5987, -0.8155, 0.5556), (0.6167, -0.9061, 0.3827), (0.6278, -0.9619, 0.1951), (0.6315, -0.9808, 7.55e-08), (0.6278, -0.9619, -0.1951), (0.6167, -0.9061, -0.3827), (0.5987, -0.8155, -0.5556), (0.5744, -0.6935, -0.7071), (0.5448, -0.5449, -0.8315), (0.5111, -0.3753, -0.9239), (0.4745, -0.1913, -0.9808), (0.4364, -0.1951, 0.9808), (0.4364, -0.3827, 0.9239), (0.4364, -0.5556, 0.8315), (0.4364, -0.7071, 0.7071), (0.4364, -0.8315, 0.5556), (0.4364, -0.9239, 0.3827), (0.4364, -0.9808, 0.1951), (0.4364, -1.0, 7.55e-08), (0.4364, -0.9808, -0.1951), (0.4364, -0.9239, -0.3827), (0.4364, -0.8315, -0.5556), (0.4364, -0.7071, -0.7071), (0.4364, -0.5556, -0.8315), (0.4364, -0.3827, -0.9239), (0.4364, -0.1951, -0.9808), (0.3984, -0.1913, 0.9808), (0.3618, -0.3753, 0.9239), (0.3281, -0.5449, 0.8315), (0.2985, -0.6935, 0.7071), (0.2742, -0.8155, 0.5556), (0.2562, -0.9061, 0.3827), (0.2451, -0.9619, 0.1951), (0.2414, -0.9808, 7.55e-08), (0.2451, -0.9619, -0.1951), (0.2562, -0.9061, -0.3827), (0.2742, -0.8155, -0.5556), (0.2985, -0.6935, -0.7071), (0.3281, -0.5449, -0.8315), (0.3618, -0.3753, -0.9239), (0.3984, -0.1913, -0.9808), (0.3618, -0.1802, 0.9808), (0.29, -0.3536, 0.9239), (0.2238, -0.5133, 0.8315), (0.1658, -0.6533, 0.7071), (0.1183, -0.7682, 0.5556), (0.08289, -0.8536, 0.3827), (0.06111, -0.9061, 0.1951), (0.05376, -0.9239, 7.55e-08), (0.06111, -0.9061, -0.1951), (0.08289, -0.8536, -0.3827), (0.1183, -0.7682, -0.5556), (0.1658, -0.6533, -0.7071), (0.2238, -0.5133, -0.8315), (0.29, -0.3536, -0.9239), (0.3618, -0.1802, -0.9808), (0.3281, -0.1622, 0.9808), (0.2238, -0.3182, 0.9239), (0.1278, -0.4619, 0.8315), (0.0436, -0.5879, 0.7071), (-0.0255, -0.6913, 0.5556), (-0.07684, -0.7682, 0.3827), (-0.1085, -0.8155, 0.1951), (-0.1191, -0.8315, 7.55e-08), (-0.1085, -0.8155, -0.1951), (-0.07684, -0.7682, -0.3827), (-0.0255, -0.6913, -0.5556), (0.0436, -0.5879, -0.7071), (0.1278, -0.4619, -0.8315), (0.2238, -0.3182, -0.9239), (0.3281, -0.1622, -0.9808), (0.2985, -0.138, 0.9808), (0.1658, -0.2706, 0.9239), (0.0436, -0.3928, 0.8315), (-0.06356, -0.5, 0.7071), (-0.1515, -0.5879, 0.5556), (-0.2168, -0.6533, 0.3827), (-0.2571, -0.6935, 0.1951), (-0.2707, -0.7071, 7.55e-08), (-0.2571, -0.6935, -0.1951), (-0.2168, -0.6533, -0.3827), (-0.1515, -0.5879, -0.5556), (-0.06356, -0.5, -0.7071), (0.0436, -0.3928, -0.8315), (0.1658, -0.2706, -0.9239), (0.2985, -0.1379, -0.9808), (0.4364, -5.069e-07, 1.0), (0.2742, -0.1084, 0.9808), (0.1183, -0.2126, 0.9239), (-0.0255, -0.3087, 0.8315), (-0.1515, -0.3928, 0.7071), (-0.2549, -0.4619, 0.5556), (-0.3317, -0.5133, 0.3827), (-0.3791, -0.5449, 0.1951), (-0.395, -0.5556, 7.55e-08), (-0.3791, -0.5449, -0.1951), (-0.3317, -0.5133, -0.3827), (-0.2549, -0.4619, -0.5556), (-0.1515, -0.3928, -0.7071), (-0.0255, -0.3087, -0.8315), (0.1183, -0.2126, -0.9239), (0.2742, -0.1084, -0.9808), (0.2562, -0.07466, 0.9808), (0.08289, -0.1464, 0.9239), (-0.07684, -0.2126, 0.8315), (-0.2168, -0.2706, 0.7071), (-0.3317, -0.3182, 0.5556), (-0.4171, -0.3536, 0.3827), (-0.4697, -0.3753, 0.1951), (-0.4874, -0.3827, 7.55e-08), (-0.4697, -0.3753, -0.1951), (-0.4171, -0.3536, -0.3827), (-0.3317, -0.3182, -0.5556), (-0.2168, -0.2706, -0.7071), (-0.07684, -0.2126, -0.8315), (0.08289, -0.1464, -0.9239), (0.2562, -0.07466, -0.9808), (0.2451, -0.03806, 0.9808), (0.06111, -0.07466, 0.9239), (-0.1085, -0.1084, 0.8315), (-0.2571, -0.1379, 0.7071), (-0.379, -0.1622, 0.5556), (-0.4697, -0.1802, 0.3827), (-0.5255, -0.1913, 0.1951), (-0.5443, -0.1951, 7.55e-08), (-0.5255, -0.1913, -0.1951), (-0.4697, -0.1802, -0.3827), (-0.379, -0.1622, -0.5556), (-0.2571, -0.1379, -0.7071), (-0.1085, -0.1084, -0.8315), (0.06111, -0.07466, -0.9239), (0.2451, -0.03806, -0.9808), (0.2414, -3.117e-07, 0.9808), (0.05376, -2.819e-07, 0.9239), (-0.1191, -2.819e-07, 0.8315), (-0.2707, -1.851e-07, 0.7071), (-0.395, -1.404e-07, 0.5556), (-0.4874, -3.192e-07, 0.3827), (-0.5443, -9.567e-08, 0.1951), (-0.5636, -1.404e-07, 7.55e-08), (-0.5443, -9.567e-08, -0.1951), (-0.4874, -3.192e-07, -0.3827), (-0.395, -1.404e-07, -0.5556), (-0.2707, -1.851e-07, -0.7071), (-0.1191, -2.596e-07, -0.8315), (0.05376, -2.521e-07, -0.9239), (0.2414, -3.155e-07, -0.9808), (0.2451, 0.03806, 0.9808), (0.06111, 0.07466, 0.9239), (-0.1085, 0.1084, 0.8315), (-0.2571, 0.1379, 0.7071), (-0.379, 0.1622, 0.5556), (-0.4697, 0.1802, 0.3827), (-0.5255, 0.1913, 0.1951), (-0.5443, 0.1951, 7.55e-08), (-0.5255, 0.1913, -0.1951), (-0.4697, 0.1802, -0.3827), (-0.379, 0.1622, -0.5556), (-0.2571, 0.1379, -0.7071), (-0.1085, 0.1084, -0.8315), (0.06111, 0.07466, -0.9239), (0.2451, 0.03806, -0.9808), (0.2562, 0.07466, 0.9808), (0.08289, 0.1464, 0.9239), (-0.07684, 0.2126, 0.8315), (-0.2168, 0.2706, 0.7071), (-0.3317, 0.3182, 0.5556), (-0.4171, 0.3536, 0.3827), (-0.4697, 0.3753, 0.1951), (-0.4874, 0.3827, 7.55e-08), (-0.4697, 0.3753, -0.1951), (-0.4171, 0.3536, -0.3827), (-0.3317, 0.3182, -0.5556), (-0.2168, 0.2706, -0.7071), (-0.07684, 0.2126, -0.8315), (0.08289, 0.1464, -0.9239), (0.2562, 0.07466, -0.9808), (0.2742, 0.1084, 0.9808), (0.1183, 0.2126, 0.9239), (-0.0255, 0.3087, 0.8315), (-0.1515, 0.3928, 0.7071), (-0.2549, 0.4619, 0.5556), (-0.3317, 0.5133, 0.3827), (-0.379, 0.5449, 0.1951), (-0.395, 0.5556, 7.55e-08), (-0.379, 0.5449, -0.1951), (-0.3317, 0.5133, -0.3827), (-0.2549, 0.4619, -0.5556), (-0.1515, 0.3928, -0.7071), (-0.0255, 0.3087, -0.8315), (0.1183, 0.2126, -0.9239), (0.2742, 0.1084, -0.9808), (0.2985, 0.1379, 0.9808), (0.1658, 0.2706, 0.9239), (0.0436, 0.3928, 0.8315), (-0.06356, 0.5, 0.7071), (-0.1515, 0.5879, 0.5556), (-0.2168, 0.6533, 0.3827), (-0.2571, 0.6935, 0.1951), (-0.2707, 0.7071, 7.55e-08), (-0.2571, 0.6935, -0.1951), (-0.2168, 0.6533, -0.3827), (-0.1515, 0.5879, -0.5556), (-0.06356, 0.5, -0.7071), (0.0436, 0.3928, -0.8315), (0.1658, 0.2706, -0.9239), (0.2985, 0.1379, -0.9808), (0.3281, 0.1622, 0.9808), (0.2238, 0.3182, 0.9239), (0.1278, 0.4619, 0.8315), (0.0436, 0.5879, 0.7071), (-0.0255, 0.6913, 0.5556), (-0.07684, 0.7682, 0.3827), (-0.1085, 0.8155, 0.1951), (-0.1191, 0.8315, 7.55e-08), (-0.1085, 0.8155, -0.1951), (-0.07684, 0.7682, -0.3827), (-0.0255, 0.6913, -0.5556), (0.0436, 0.5879, -0.7071), (0.1278, 0.4619, -0.8315), (0.2238, 0.3182, -0.9239), (0.3281, 0.1622, -0.9808), (0.3618, 0.1802, 0.9808), (0.29, 0.3536, 0.9239), (0.2238, 0.5133, 0.8315), (0.1658, 0.6533, 0.7071), (0.1183, 0.7682, 0.5556), (0.08289, 0.8536, 0.3827), (0.06111, 0.9061, 0.1951), (0.05376, 0.9239, 7.55e-08), (0.06111, 0.9061, -0.1951), (0.08289, 0.8536, -0.3827), (0.1183, 0.7682, -0.5556), (0.1658, 0.6533, -0.7071), (0.2238, 0.5133, -0.8315), (0.29, 0.3536, -0.9239), (0.3618, 0.1802, -0.9808), (0.3984, 0.1913, 0.9808), (0.3618, 0.3753, 0.9239), (0.3281, 0.5449, 0.8315), (0.2985, 0.6935, 0.7071), (0.2742, 0.8155, 0.5556), (0.2562, 0.9061, 0.3827), (0.2451, 0.9619, 0.1951), (0.2414, 0.9808, 7.55e-08), (0.2451, 0.9619, -0.1951), (0.2562, 0.9061, -0.3827), (0.2742, 0.8155, -0.5556), (0.2985, 0.6935, -0.7071), (0.3281, 0.5449, -0.8315), (0.3618, 0.3753, -0.9239), (0.3984, 0.1913, -0.9808), (0.4364, 0.1951, 0.9808), (0.4364, 0.3827, 0.9239), (0.4364, 0.5556, 0.8315), (0.4364, 0.7071, 0.7071), (0.4364, 0.8315, 0.5556), (0.4364, 0.9239, 0.3827), (0.4364, 0.9808, 0.1951), (0.4364, 1.0, 7.55e-08), (0.4364, 0.9808, -0.1951), (0.4364, 0.9239, -0.3827), (0.4364, 0.8315, -0.5556), (0.4364, 0.7071, -0.7071), (0.4364, 0.5556, -0.8315), (0.4364, 0.3827, -0.9239), (0.4364, 0.1951, -0.9808), (0.4364, -3.258e-07, -1.0)], [], [(479, 478, 12, 13), (472, 471, 5, 6), (480, 479, 13, 14), (473, 472, 6, 7), (466, 300, 0), (481, 480, 14), (474, 473, 7, 8), (467, 466, 0, 1), (475, 474, 8, 9), (468, 467, 1, 2), (476, 475, 9, 10), (469, 468, 2, 3), (477, 476, 10, 11), (470, 469, 3, 4), (478, 477, 11, 12), (471, 470, 4, 5), (12, 11, 26, 27), (5, 4, 19, 20), (13, 12, 27, 28), (6, 5, 20, 21), (14, 13, 28, 29), (7, 6, 21, 22), (0, 300, 15), (481, 14, 29), (8, 7, 22, 23), (1, 0, 15, 16), (9, 8, 23, 24), (2, 1, 16, 17), (10, 9, 24, 25), (3, 2, 17, 18), (11, 10, 25, 26), (4, 3, 18, 19), (16, 15, 30, 31), (24, 23, 38, 39), (17, 16, 31, 32), (25, 24, 39, 40), (18, 17, 32, 33), (26, 25, 40, 41), (19, 18, 33, 34), (27, 26, 41, 42), (20, 19, 34, 35), (28, 27, 42, 43), (21, 20, 35, 36), (29, 28, 43, 44), (22, 21, 36, 37), (15, 300, 30), (481, 29, 44), (23, 22, 37, 38), (35, 34, 49, 50), (43, 42, 57, 58), (36, 35, 50, 51), (44, 43, 58, 59), (37, 36, 51, 52), (30, 300, 45), (481, 44, 59), (38, 37, 52, 53), (31, 30, 45, 46), (39, 38, 53, 54), (32, 31, 46, 47), (40, 39, 54, 55), (33, 32, 47, 48), (41, 40, 55, 56), (34, 33, 48, 49), (42, 41, 56, 57), (54, 53, 68, 69), (47, 46, 61, 62), (55, 54, 69, 70), (48, 47, 62, 63), (56, 55, 70, 71), (49, 48, 63, 64), (57, 56, 71, 72), (50, 49, 64, 65), (58, 57, 72, 73), (51, 50, 65, 66), (59, 58, 73, 74), (52, 51, 66, 67), (45, 300, 60), (481, 59, 74), (53, 52, 67, 68), (46, 45, 60, 61), (73, 72, 87, 88), (66, 65, 80, 81), (74, 73, 88, 89), (67, 66, 81, 82), (60, 300, 75), (481, 74, 89), (68, 67, 82, 83), (61, 60, 75, 76), (69, 68, 83, 84), (62, 61, 76, 77), (70, 69, 84, 85), (63, 62, 77, 78), (71, 70, 85, 86), (64, 63, 78, 79), (72, 71, 86, 87), (65, 64, 79, 80), (77, 76, 91, 92), (85, 84, 99, 100), (78, 77, 92, 93), (86, 85, 100, 101), (79, 78, 93, 94), (87, 86, 101, 102), (80, 79, 94, 95), (88, 87, 102, 103), (81, 80, 95, 96), (89, 88, 103, 104), (82, 81, 96, 97), (75, 300, 90), (481, 89, 104), (83, 82, 97, 98), (76, 75, 90, 91), (84, 83, 98, 99), (96, 95, 110, 111), (104, 103, 118, 119), (97, 96, 111, 112), (90, 300, 105), (481, 104, 119), (98, 97, 112, 113), (91, 90, 105, 106), (99, 98, 113, 114), (92, 91, 106, 107), (100, 99, 114, 115), (93, 92, 107, 108), (101, 100, 115, 116), (94, 93, 108, 109), (102, 101, 116, 117), (95, 94, 109, 110), (103, 102, 117, 118), (115, 114, 129, 130), (108, 107, 122, 123), (116, 115, 130, 131), (109, 108, 123, 124), (117, 116, 131, 132), (110, 109, 124, 125), (118, 117, 132, 133), (111, 110, 125, 126), (119, 118, 133, 134), (112, 111, 126, 127), (105, 300, 120), (481, 119, 134), (113, 112, 127, 128), (106, 105, 120, 121), (114, 113, 128, 129), (107, 106, 121, 122), (134, 133, 148, 149), (127, 126, 141, 142), (120, 300, 135), (481, 134, 149), (128, 127, 142, 143), (121, 120, 135, 136), (129, 128, 143, 144), (122, 121, 136, 137), (130, 129, 144, 145), (123, 122, 137, 138), (131, 130, 145, 146), (124, 123, 138, 139), (132, 131, 146, 147), (125, 124, 139, 140), (133, 132, 147, 148), (126, 125, 140, 141), (146, 145, 160, 161), (139, 138, 153, 154), (147, 146, 161, 162), (140, 139, 154, 155), (148, 147, 162, 163), (141, 140, 155, 156), (149, 148, 163, 164), (142, 141, 156, 157), (135, 300, 150), (481, 149, 164), (143, 142, 157, 158), (136, 135, 150, 151), (144, 143, 158, 159), (137, 136, 151, 152), (145, 144, 159, 160), (138, 137, 152, 153), (150, 300, 165), (481, 164, 179), (158, 157, 172, 173), (151, 150, 165, 166), (159, 158, 173, 174), (152, 151, 166, 167), (160, 159, 174, 175), (153, 152, 167, 168), (161, 160, 175, 176), (154, 153, 168, 169), (162, 161, 176, 177), (155, 154, 169, 170), (163, 162, 177, 178), (156, 155, 170, 171), (164, 163, 178, 179), (157, 156, 171, 172), (169, 168, 183, 184), (177, 176, 191, 192), (170, 169, 184, 185), (178, 177, 192, 193), (171, 170, 185, 186), (179, 178, 193, 194), (172, 171, 186, 187), (165, 300, 180), (481, 179, 194), (173, 172, 187, 188), (166, 165, 180, 181), (174, 173, 188, 189), (167, 166, 181, 182), (175, 174, 189, 190), (168, 167, 182, 183), (176, 175, 190, 191), (188, 187, 202, 203), (181, 180, 195, 196), (189, 188, 203, 204), (182, 181, 196, 197), (190, 189, 204, 205), (183, 182, 197, 198), (191, 190, 205, 206), (184, 183, 198, 199), (192, 191, 206, 207), (185, 184, 199, 200), (193, 192, 207, 208), (186, 185, 200, 201), (194, 193, 208, 209), (187, 186, 201, 202), (180, 300, 195), (481, 194, 209), (207, 206, 221, 222), (200, 199, 214, 215), (208, 207, 222, 223), (201, 200, 215, 216), (209, 208, 223, 224), (202, 201, 216, 217), (195, 300, 210), (481, 209, 224), (203, 202, 217, 218), (196, 195, 210, 211), (204, 203, 218, 219), (197, 196, 211, 212), (205, 204, 219, 220), (198, 197, 212, 213), (206, 205, 220, 221), (199, 198, 213, 214), (211, 210, 225, 226), (219, 218, 233, 234), (212, 211, 226, 227), (220, 219, 234, 235), (213, 212, 227, 228), (221, 220, 235, 236), (214, 213, 228, 229), (222, 221, 236, 237), (215, 214, 229, 230), (223, 222, 237, 238), (216, 215, 230, 231), (224, 223, 238, 239), (217, 216, 231, 232), (210, 300, 225), (481, 224, 239), (218, 217, 232, 233), (230, 229, 244, 245), (238, 237, 252, 253), (231, 230, 245, 246), (239, 238, 253, 254), (232, 231, 246, 247), (225, 300, 240), (481, 239, 254), (233, 232, 247, 248), (226, 225, 240, 241), (234, 233, 248, 249), (227, 226, 241, 242), (235, 234, 249, 250), (228, 227, 242, 243), (236, 235, 250, 251), (229, 228, 243, 244), (237, 236, 251, 252), (249, 248, 263, 264), (242, 241, 256, 257), (250, 249, 264, 265), (243, 242, 257, 258), (251, 250, 265, 266), (244, 243, 258, 259), (252, 251, 266, 267), (245, 244, 259, 260), (253, 252, 267, 268), (246, 245, 260, 261), (254, 253, 268, 269), (247, 246, 261, 262), (240, 300, 255), (481, 254, 269), (248, 247, 262, 263), (241, 240, 255, 256), (268, 267, 282, 283), (261, 260, 275, 276), (269, 268, 283, 284), (262, 261, 276, 277), (255, 300, 270), (481, 269, 284), (263, 262, 277, 278), (256, 255, 270, 271), (264, 263, 278, 279), (257, 256, 271, 272), (265, 264, 279, 280), (258, 257, 272, 273), (266, 265, 280, 281), (259, 258, 273, 274), (267, 266, 281, 282), (260, 259, 274, 275), (280, 279, 294, 295), (273, 272, 287, 288), (281, 280, 295, 296), (274, 273, 288, 289), (282, 281, 296, 297), (275, 274, 289, 290), (283, 282, 297, 298), (276, 275, 290, 291), (284, 283, 298, 299), (277, 276, 291, 292), (270, 300, 285), (481, 284, 299), (278, 277, 292, 293), (271, 270, 285, 286), (279, 278, 293, 294), (272, 271, 286, 287), (299, 298, 314, 315), (292, 291, 307, 308), (285, 300, 301), (481, 299, 315), (293, 292, 308, 309), (286, 285, 301, 302), (294, 293, 309, 310), (287, 286, 302, 303), (295, 294, 310, 311), (288, 287, 303, 304), (296, 295, 311, 312), (289, 288, 304, 305), (297, 296, 312, 313), (290, 289, 305, 306), (298, 297, 313, 314), (291, 290, 306, 307), (304, 303, 318, 319), (312, 311, 326, 327), (305, 304, 319, 320), (313, 312, 327, 328), (306, 305, 320, 321), (314, 313, 328, 329), (307, 306, 321, 322), (315, 314, 329, 330), (308, 307, 322, 323), (301, 300, 316), (481, 315, 330), (309, 308, 323, 324), (302, 301, 316, 317), (310, 309, 324, 325), (303, 302, 317, 318), (311, 310, 325, 326), (323, 322, 337, 338), (316, 300, 331), (481, 330, 345), (324, 323, 338, 339), (317, 316, 331, 332), (325, 324, 339, 340), (318, 317, 332, 333), (326, 325, 340, 341), (319, 318, 333, 334), (327, 326, 341, 342), (320, 319, 334, 335), (328, 327, 342, 343), (321, 320, 335, 336), (329, 328, 343, 344), (322, 321, 336, 337), (330, 329, 344, 345), (342, 341, 356, 357), (335, 334, 349, 350), (343, 342, 357, 358), (336, 335, 350, 351), (344, 343, 358, 359), (337, 336, 351, 352), (345, 344, 359, 360), (338, 337, 352, 353), (331, 300, 346), (481, 345, 360), (339, 338, 353, 354), (332, 331, 346, 347), (340, 339, 354, 355), (333, 332, 347, 348), (341, 340, 355, 356), (334, 333, 348, 349), (346, 300, 361), (481, 360, 375), (354, 353, 368, 369), (347, 346, 361, 362), (355, 354, 369, 370), (348, 347, 362, 363), (356, 355, 370, 371), (349, 348, 363, 364), (357, 356, 371, 372), (350, 349, 364, 365), (358, 357, 372, 373), (351, 350, 365, 366), (359, 358, 373, 374), (352, 351, 366, 367), (360, 359, 374, 375), (353, 352, 367, 368), (365, 364, 379, 380), (373, 372, 387, 388), (366, 365, 380, 381), (374, 373, 388, 389), (367, 366, 381, 382), (375, 374, 389, 390), (368, 367, 382, 383), (361, 300, 376), (481, 375, 390), (369, 368, 383, 384), (362, 361, 376, 377), (370, 369, 384, 385), (363, 362, 377, 378), (371, 370, 385, 386), (364, 363, 378, 379), (372, 371, 386, 387), (384, 383, 398, 399), (377, 376, 391, 392), (385, 384, 399, 400), (378, 377, 392, 393), (386, 385, 400, 401), (379, 378, 393, 394), (387, 386, 401, 402), (380, 379, 394, 395), (388, 387, 402, 403), (381, 380, 395, 396), (389, 388, 403, 404), (382, 381, 396, 397), (390, 389, 404, 405), (383, 382, 397, 398), (376, 300, 391), (481, 390, 405), (403, 402, 417, 418), (396, 395, 410, 411), (404, 403, 418, 419), (397, 396, 411, 412), (405, 404, 419, 420), (398, 397, 412, 413), (391, 300, 406), (481, 405, 420), (399, 398, 413, 414), (392, 391, 406, 407), (400, 399, 414, 415), (393, 392, 407, 408), (401, 400, 415, 416), (394, 393, 408, 409), (402, 401, 416, 417), (395, 394, 409, 410), (415, 414, 429, 430), (408, 407, 422, 423), (416, 415, 430, 431), (409, 408, 423, 424), (417, 416, 431, 432), (410, 409, 424, 425), (418, 417, 432, 433), (411, 410, 425, 426), (419, 418, 433, 434), (412, 411, 426, 427), (420, 419, 434, 435), (413, 412, 427, 428), (406, 300, 421), (481, 420, 435), (414, 413, 428, 429), (407, 406, 421, 422), (434, 433, 448, 449), (427, 426, 441, 442), (435, 434, 449, 450), (428, 427, 442, 443), (421, 300, 436), (481, 435, 450), (429, 428, 443, 444), (422, 421, 436, 437), (430, 429, 444, 445), (423, 422, 437, 438), (431, 430, 445, 446), (424, 423, 438, 439), (432, 431, 446, 447), (425, 424, 439, 440), (433, 432, 447, 448), (426, 425, 440, 441), (438, 437, 452, 453), (446, 445, 460, 461), (439, 438, 453, 454), (447, 446, 461, 462), (440, 439, 454, 455), (448, 447, 462, 463), (441, 440, 455, 456), (449, 448, 463, 464), (442, 441, 456, 457), (450, 449, 464, 465), (443, 442, 457, 458), (436, 300, 451), (481, 450, 465), (444, 443, 458, 459), (437, 436, 451, 452), (445, 444, 459, 460), (457, 456, 471, 472), (465, 464, 479, 480), (458, 457, 472, 473), (451, 300, 466), (481, 465, 480), (459, 458, 473, 474), (452, 451, 466, 467), (460, 459, 474, 475), (453, 452, 467, 468), (461, 460, 475, 476), (454, 453, 468, 469), (462, 461, 476, 477), (455, 454, 469, 470), (463, 462, 477, 478), (456, 455, 470, 471), (464, 463, 478, 479)])
me_sphere.materials.append(mat_frontplate)
me_sphere.use_remesh_preserve_volume = False
me_sphere.use_remesh_preserve_attributes = False
me_sphere.use_mirror_vertex_groups = False
me_sphere.update()

# ---- curves / text
txt_text_002 = bpy.data.curves.new('Text.002', 'FONT')
txt_text_002.dimensions = '2D'
txt_text_002.body = 'Tell\nLies'
txt_text_002.materials.append(mat_uau)
txt_text_002.use_path_clamp = True
txt_text_002.bevel_resolution = 0
txt_text_002.extrude = 0.032
txt_text_002.bevel_depth = 0.017
txt_text_002.align_x = 'CENTER'
txt_text_002.align_y = 'CENTER'
txt_text_001 = bpy.data.curves.new('Text.001', 'FONT')
txt_text_001.dimensions = '2D'
txt_text_001.body = 'MUST NOT'
txt_text_001.materials.append(mat_material_001)
txt_text_001.use_path_clamp = True
txt_text_001.bevel_resolution = 0
txt_text_001.extrude = 0.032
txt_text_001.bevel_depth = 0.017
txt_text = bpy.data.curves.new('Text', 'FONT')
txt_text.dimensions = '2D'
txt_text.body = 'Cubies'
txt_text.materials.append(mat_cubies)
txt_text.use_path_clamp = True
txt_text.bevel_resolution = 0
txt_text.extrude = 0.032
txt_text.bevel_depth = 0.017

# ---- objects
ob_sphere_001 = bpy.data.objects.new('Sphere.001', me_sphere_001)
ob_text_002 = bpy.data.objects.new('Text.002', txt_text_002)
ob_text_001 = bpy.data.objects.new('Text.001', txt_text_001)
ob_sphere = bpy.data.objects.new('Sphere', me_sphere)
ob_text = bpy.data.objects.new('Text', txt_text)

# ---- transforms, parenting, visibility, modifiers, constraints
ob_sphere_001.location = (-0.8071, -0.02147, 0.0)
ob_sphere_001.scale = (0.2702, 3.678, 5.083)
ob_sphere_001.lineart.crease_threshold = 0.0
ob_text_002.location = (0.4236, -0.05238, -0.6474)
ob_text_002.rotation_euler = (1.571, 0.0, 1.571)
ob_text_002.scale = (1.509, 1.509, 1.509)
ob_text_002.lineart.crease_threshold = 0.0
ob_text_001.location = (0.3894, -1.654, 1.102)
ob_text_001.rotation_euler = (1.571, 0.0, 1.571)
ob_text_001.scale = (0.9129, 0.9129, 0.9129)
ob_text_001.lineart.crease_threshold = 0.0
ob_sphere.location = (0.0, -0.02147, 0.0)
ob_sphere.scale = (0.26, 2.746, 4.001)
ob_sphere.lineart.crease_threshold = 0.0
ob_text.location = (0.3522, -0.7149, 2.325)
ob_text.rotation_euler = (1.571, 0.0, 1.571)
ob_text.scale = (0.8751, 0.8751, 0.8751)
ob_text.lineart.crease_threshold = 0.0

# ---- collection membership
col_collection_1.objects.link(ob_sphere_001)
col_collection_1.objects.link(ob_text_002)
col_collection_1.objects.link(ob_text_001)
col_collection_1.objects.link(ob_sphere)
col_collection_1.objects.link(ob_text)

# ---- scene / render settings (as saved in the file)
scene.frame_start = 1; scene.frame_end = 250; scene.frame_set(1)
scene.render.engine = 'BLENDER_EEVEE_NEXT'
scene.render.resolution_percentage = 50
scene.render.dither_intensity = 0.0
scene.cycles.use_denoising = False
scene.cycles.samples = 128
scene.cycles.sampling_pattern = 'TABULATED_SOBOL'
scene.cycles.light_sampling_threshold = 0.0
scene.cycles.use_adaptive_sampling = False
scene.cycles.use_light_tree = False
scene.cycles.blur_glossy = 0.0
scene.cycles.sample_clamp_indirect = 0.0
scene.view_settings.view_transform = 'Standard'
bpy.context.view_layer.update()

# ---- added for rendering (the .blend has no active camera and no usable light): camera, sun
cam_auto = bpy.data.cameras.new('AutoCamera')
cam_auto.lens = 50.0
cam_auto.sensor_width = 36.0
cam_auto.clip_end = 1000.0
ob_auto_camera = bpy.data.objects.new('AutoCamera', cam_auto)
scene.collection.objects.link(ob_auto_camera)
ob_auto_camera.location = (11.7048, -14.1083, 9.55326)
ob_auto_camera.rotation_euler = (1.09748, -7.21219e-08, 0.694738)
scene.camera = ob_auto_camera
light_auto_sun = bpy.data.lights.new('AutoSun', 'SUN')
light_auto_sun.energy = 3.0
light_auto_sun.angle = 0.0523599
ob_auto_sun = bpy.data.objects.new('AutoSun', light_auto_sun)
scene.collection.objects.link(ob_auto_sun)
ob_auto_sun.rotation_euler = (0.872665, 0.174533, 0.523599)
bpy.context.view_layer.update()
